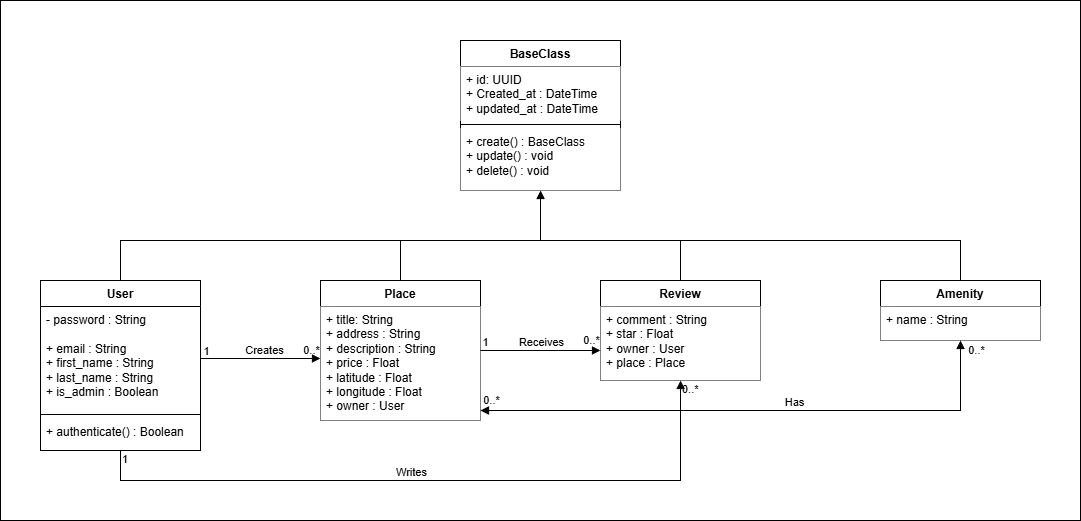

The diagram above was exported from draw.io. Its source (the exported page's mxGraphModel, read from the mxfile embedded in the PNG):
<mxGraphModel dx="1173" dy="638" grid="1" gridSize="10" guides="1" tooltips="1" connect="1" arrows="1" fold="1" page="1" pageScale="1" pageWidth="827" pageHeight="1169" background="none" math="0" shadow="0" adaptiveColors="none">
  <root>
    <mxCell id="0" />
    <mxCell id="1" parent="0" />
    <mxCell id="050FhATN0POz376qNzm1-6" parent="1" style="rounded=0;whiteSpace=wrap;html=1;" value="" vertex="1">
      <mxGeometry height="520" width="1080" as="geometry" />
    </mxCell>
    <mxCell id="aNl9MvUiws4hqvLaq1oc-46" edge="1" parent="1" source="aNl9MvUiws4hqvLaq1oc-1" style="edgeStyle=orthogonalEdgeStyle;rounded=0;orthogonalLoop=1;jettySize=auto;html=1;exitX=0.5;exitY=0;exitDx=0;exitDy=0;endArrow=block;endFill=1;labelBackgroundColor=none;fontColor=default;" target="aNl9MvUiws4hqvLaq1oc-35">
      <mxGeometry relative="1" as="geometry">
        <Array as="points">
          <mxPoint x="120" y="240" />
          <mxPoint x="540" y="240" />
        </Array>
        <mxPoint x="607" y="290" as="sourcePoint" />
        <mxPoint x="610" y="190" as="targetPoint" />
      </mxGeometry>
    </mxCell>
    <mxCell id="aNl9MvUiws4hqvLaq1oc-1" parent="1" style="swimlane;fontStyle=1;align=center;verticalAlign=top;childLayout=stackLayout;horizontal=1;startSize=26;horizontalStack=0;resizeParent=1;resizeParentMax=0;resizeLast=0;collapsible=1;marginBottom=0;whiteSpace=wrap;html=1;rounded=0;swimlaneLine=1;glass=0;shadow=0;swimlaneFillColor=light-dark(#FFFFFF,#FFFFFF);labelBackgroundColor=none;" value="User" vertex="1">
      <mxGeometry height="170" width="160" x="40" y="280" as="geometry">
        <mxRectangle height="30" width="70" x="210" y="160" as="alternateBounds" />
      </mxGeometry>
    </mxCell>
    <mxCell id="aNl9MvUiws4hqvLaq1oc-2" parent="aNl9MvUiws4hqvLaq1oc-1" style="text;strokeColor=none;align=left;verticalAlign=top;spacingLeft=4;spacingRight=4;overflow=hidden;rotatable=0;points=[[0,0.5],[1,0.5]];portConstraint=eastwest;whiteSpace=wrap;html=1;labelBackgroundColor=none;" value="&lt;div&gt;- password : String&lt;/div&gt;&lt;div&gt;&lt;br&gt;&lt;/div&gt;&lt;div&gt;+ email : String&lt;/div&gt;&lt;div&gt;+ first_name : String&lt;/div&gt;&lt;div&gt;+ last_name : String&lt;/div&gt;&lt;div&gt;+ is_admin : Boolean&lt;/div&gt;" vertex="1">
      <mxGeometry height="104" width="160" y="26" as="geometry" />
    </mxCell>
    <mxCell id="aNl9MvUiws4hqvLaq1oc-3" parent="aNl9MvUiws4hqvLaq1oc-1" style="line;strokeWidth=1;fillColor=none;align=left;verticalAlign=middle;spacingTop=-1;spacingLeft=3;spacingRight=3;rotatable=0;labelPosition=right;points=[];portConstraint=eastwest;labelBackgroundColor=none;" value="" vertex="1">
      <mxGeometry height="8" width="160" y="130" as="geometry" />
    </mxCell>
    <mxCell id="aNl9MvUiws4hqvLaq1oc-4" parent="aNl9MvUiws4hqvLaq1oc-1" style="text;strokeColor=none;align=left;verticalAlign=top;spacingLeft=4;spacingRight=4;overflow=hidden;rotatable=0;points=[[0,0.5],[1,0.5]];portConstraint=eastwest;whiteSpace=wrap;html=1;rounded=0;glass=0;shadow=0;labelBackgroundColor=none;" value="&lt;div&gt;+ a&lt;span style=&quot;background-color: transparent;&quot;&gt;uthenticate() : Boolean&lt;/span&gt;&lt;/div&gt;" vertex="1">
      <mxGeometry height="32" width="160" y="138" as="geometry" />
    </mxCell>
    <mxCell id="aNl9MvUiws4hqvLaq1oc-43" edge="1" parent="1" source="aNl9MvUiws4hqvLaq1oc-17" style="edgeStyle=orthogonalEdgeStyle;rounded=0;orthogonalLoop=1;jettySize=auto;html=1;exitX=0.5;exitY=0;exitDx=0;exitDy=0;endArrow=block;endFill=1;labelBackgroundColor=none;fontColor=default;" target="aNl9MvUiws4hqvLaq1oc-35">
      <mxGeometry relative="1" as="geometry">
        <Array as="points">
          <mxPoint x="400" y="240" />
          <mxPoint x="540" y="240" />
        </Array>
        <mxPoint x="497" y="370" as="sourcePoint" />
        <mxPoint x="607" y="200" as="targetPoint" />
      </mxGeometry>
    </mxCell>
    <mxCell id="aNl9MvUiws4hqvLaq1oc-17" parent="1" style="swimlane;fontStyle=1;align=center;verticalAlign=top;childLayout=stackLayout;horizontal=1;startSize=26;horizontalStack=0;resizeParent=1;resizeParentMax=0;resizeLast=0;collapsible=1;marginBottom=0;whiteSpace=wrap;html=1;labelBackgroundColor=none;" value="Place" vertex="1">
      <mxGeometry height="140" width="160" x="320" y="280" as="geometry" />
    </mxCell>
    <mxCell id="aNl9MvUiws4hqvLaq1oc-18" parent="aNl9MvUiws4hqvLaq1oc-17" style="text;strokeColor=none;align=left;verticalAlign=top;spacingLeft=4;spacingRight=4;overflow=hidden;rotatable=0;points=[[0,0.5],[1,0.5]];portConstraint=eastwest;whiteSpace=wrap;html=1;labelBackgroundColor=none;fillColor=default;" value="&lt;div&gt;+ title: String&lt;/div&gt;&lt;div&gt;+ address : String&lt;/div&gt;&lt;div&gt;+ description : String&lt;/div&gt;&lt;div&gt;+ price : Float&lt;/div&gt;&lt;div&gt;&lt;div&gt;+ latitude : Float&lt;/div&gt;&lt;div&gt;+ longitude : Float&lt;/div&gt;&lt;/div&gt;&lt;div&gt;&lt;div&gt;&lt;span style=&quot;background-color: transparent;&quot;&gt;+ owner : User&lt;/span&gt;&lt;/div&gt;&lt;/div&gt;" vertex="1">
      <mxGeometry height="114" width="160" y="26" as="geometry" />
    </mxCell>
    <mxCell id="aNl9MvUiws4hqvLaq1oc-44" edge="1" parent="1" source="aNl9MvUiws4hqvLaq1oc-21" style="edgeStyle=orthogonalEdgeStyle;rounded=0;orthogonalLoop=1;jettySize=auto;html=1;exitX=0.5;exitY=0;exitDx=0;exitDy=0;endArrow=block;endFill=1;labelBackgroundColor=none;fontColor=default;" target="aNl9MvUiws4hqvLaq1oc-35">
      <mxGeometry relative="1" as="geometry">
        <Array as="points">
          <mxPoint x="680" y="240" />
          <mxPoint x="540" y="240" />
        </Array>
        <mxPoint x="687" y="280" as="sourcePoint" />
        <mxPoint x="610" y="190" as="targetPoint" />
      </mxGeometry>
    </mxCell>
    <mxCell id="aNl9MvUiws4hqvLaq1oc-21" parent="1" style="swimlane;fontStyle=1;align=center;verticalAlign=top;childLayout=stackLayout;horizontal=1;startSize=26;horizontalStack=0;resizeParent=1;resizeParentMax=0;resizeLast=0;collapsible=1;marginBottom=0;whiteSpace=wrap;html=1;labelBackgroundColor=none;" value="Review" vertex="1">
      <mxGeometry height="100" width="160" x="600" y="280" as="geometry" />
    </mxCell>
    <mxCell id="aNl9MvUiws4hqvLaq1oc-22" parent="aNl9MvUiws4hqvLaq1oc-21" style="text;strokeColor=none;align=left;verticalAlign=top;spacingLeft=4;spacingRight=4;overflow=hidden;rotatable=0;points=[[0,0.5],[1,0.5]];portConstraint=eastwest;whiteSpace=wrap;html=1;labelBackgroundColor=none;fillColor=default;" value="&lt;span style=&quot;background-color: transparent;&quot;&gt;+ comment : String&lt;/span&gt;&lt;div&gt;+ star : Float&lt;/div&gt;&lt;div&gt;&lt;span style=&quot;background-color: transparent;&quot;&gt;+ owner : User&lt;/span&gt;&lt;/div&gt;&lt;div&gt;+ place : Place&lt;/div&gt;" vertex="1">
      <mxGeometry height="74" width="160" y="26" as="geometry" />
    </mxCell>
    <mxCell id="aNl9MvUiws4hqvLaq1oc-45" edge="1" parent="1" source="aNl9MvUiws4hqvLaq1oc-26" style="edgeStyle=orthogonalEdgeStyle;rounded=0;orthogonalLoop=1;jettySize=auto;html=1;exitX=0.5;exitY=0;exitDx=0;exitDy=0;endArrow=block;endFill=1;labelBackgroundColor=none;fontColor=default;" target="aNl9MvUiws4hqvLaq1oc-35">
      <mxGeometry relative="1" as="geometry">
        <Array as="points">
          <mxPoint x="960" y="240" />
          <mxPoint x="540" y="240" />
        </Array>
        <mxPoint x="767" y="310" as="sourcePoint" />
        <mxPoint x="607" y="200" as="targetPoint" />
      </mxGeometry>
    </mxCell>
    <mxCell id="aNl9MvUiws4hqvLaq1oc-26" parent="1" style="swimlane;fontStyle=1;align=center;verticalAlign=top;childLayout=stackLayout;horizontal=1;startSize=26;horizontalStack=0;resizeParent=1;resizeParentMax=0;resizeLast=0;collapsible=1;marginBottom=0;whiteSpace=wrap;html=1;labelBackgroundColor=none;" value="Amenity" vertex="1">
      <mxGeometry height="60" width="160" x="880" y="280" as="geometry" />
    </mxCell>
    <mxCell id="aNl9MvUiws4hqvLaq1oc-27" parent="aNl9MvUiws4hqvLaq1oc-26" style="text;strokeColor=none;align=left;verticalAlign=top;spacingLeft=4;spacingRight=4;overflow=hidden;rotatable=0;points=[[0,0.5],[1,0.5]];portConstraint=eastwest;whiteSpace=wrap;html=1;labelBackgroundColor=none;fillColor=default;" value="&lt;span style=&quot;background-color: transparent;&quot;&gt;+ name : String&lt;/span&gt;" vertex="1">
      <mxGeometry height="34" width="160" y="26" as="geometry" />
    </mxCell>
    <mxCell id="aNl9MvUiws4hqvLaq1oc-32" parent="1" style="swimlane;fontStyle=1;align=center;verticalAlign=top;childLayout=stackLayout;horizontal=1;startSize=26;horizontalStack=0;resizeParent=1;resizeParentMax=0;resizeLast=0;collapsible=1;marginBottom=0;whiteSpace=wrap;html=1;fillStyle=solid;gradientDirection=east;swimlaneFillColor=light-dark(#FFFFFF,#FFFFFF);labelBackgroundColor=none;" value="BaseClass" vertex="1">
      <mxGeometry height="150" width="160" x="460" y="40" as="geometry" />
    </mxCell>
    <mxCell id="aNl9MvUiws4hqvLaq1oc-33" parent="aNl9MvUiws4hqvLaq1oc-32" style="text;strokeColor=none;align=left;verticalAlign=top;spacingLeft=4;spacingRight=4;overflow=hidden;rotatable=0;points=[[0,0.5],[1,0.5]];portConstraint=eastwest;whiteSpace=wrap;html=1;fillStyle=solid;labelBackgroundColor=none;fillColor=default;" value="+ id: UUID&lt;div&gt;+ Created_at : DateTime&lt;/div&gt;&lt;div&gt;+ updated_at : DateTime&lt;/div&gt;" vertex="1">
      <mxGeometry height="54" width="160" y="26" as="geometry" />
    </mxCell>
    <mxCell id="aNl9MvUiws4hqvLaq1oc-34" parent="aNl9MvUiws4hqvLaq1oc-32" style="line;strokeWidth=1;align=left;verticalAlign=middle;spacingTop=-1;spacingLeft=3;spacingRight=3;rotatable=0;labelPosition=right;points=[];portConstraint=eastwest;labelBackgroundColor=none;fillColor=default;" value="" vertex="1">
      <mxGeometry height="8" width="160" y="80" as="geometry" />
    </mxCell>
    <mxCell id="aNl9MvUiws4hqvLaq1oc-35" parent="aNl9MvUiws4hqvLaq1oc-32" style="text;strokeColor=none;align=left;verticalAlign=top;spacingLeft=4;spacingRight=4;overflow=hidden;rotatable=0;points=[[0,0.5],[1,0.5]];portConstraint=eastwest;whiteSpace=wrap;html=1;fillStyle=solid;labelBackgroundColor=none;fillColor=default;" value="+ create() : BaseClass&lt;div&gt;+ update() : void&lt;/div&gt;&lt;div&gt;+ delete() : void&lt;/div&gt;" vertex="1">
      <mxGeometry height="62" width="160" y="88" as="geometry" />
    </mxCell>
    <mxCell id="aNl9MvUiws4hqvLaq1oc-50" edge="1" parent="1" source="aNl9MvUiws4hqvLaq1oc-2" style="rounded=0;orthogonalLoop=1;jettySize=auto;html=1;labelPosition=left;verticalLabelPosition=middle;align=right;verticalAlign=middle;labelBackgroundColor=none;edgeStyle=orthogonalEdgeStyle;endArrow=block;endFill=1;fontColor=default;" target="aNl9MvUiws4hqvLaq1oc-18">
      <mxGeometry relative="1" as="geometry">
        <Array as="points">
          <mxPoint x="260" y="358" />
          <mxPoint x="260" y="358" />
        </Array>
      </mxGeometry>
    </mxCell>
    <mxCell id="aNl9MvUiws4hqvLaq1oc-51" connectable="0" parent="aNl9MvUiws4hqvLaq1oc-50" style="edgeLabel;html=1;align=center;verticalAlign=bottom;resizable=0;points=[];labelBackgroundColor=none;textShadow=0;" value="Creates" vertex="1">
      <mxGeometry relative="1" x="-0.1589" as="geometry">
        <mxPoint x="13" as="offset" />
      </mxGeometry>
    </mxCell>
    <mxCell id="aNl9MvUiws4hqvLaq1oc-56" connectable="0" parent="aNl9MvUiws4hqvLaq1oc-50" style="edgeLabel;html=1;align=center;verticalAlign=bottom;resizable=0;points=[];horizontal=1;labelPosition=center;verticalLabelPosition=middle;labelBackgroundColor=none;" value="1" vertex="1">
      <mxGeometry relative="1" x="-0.7328" y="-1" as="geometry">
        <mxPoint x="-11" as="offset" />
      </mxGeometry>
    </mxCell>
    <mxCell id="aNl9MvUiws4hqvLaq1oc-58" connectable="0" parent="aNl9MvUiws4hqvLaq1oc-50" style="edgeLabel;html=1;align=center;verticalAlign=bottom;resizable=0;points=[];labelPosition=center;verticalLabelPosition=middle;labelBackgroundColor=none;" value="0..*" vertex="1">
      <mxGeometry relative="1" x="0.4828" as="geometry">
        <mxPoint x="21" as="offset" />
      </mxGeometry>
    </mxCell>
    <mxCell id="aNl9MvUiws4hqvLaq1oc-59" edge="1" parent="1" style="rounded=0;orthogonalLoop=1;jettySize=auto;html=1;edgeStyle=orthogonalEdgeStyle;endArrow=block;endFill=1;labelBackgroundColor=none;fontColor=default;" target="aNl9MvUiws4hqvLaq1oc-22">
      <mxGeometry relative="1" as="geometry">
        <Array as="points">
          <mxPoint x="120" y="480" />
          <mxPoint x="680" y="480" />
        </Array>
        <mxPoint x="120" y="450" as="sourcePoint" />
        <mxPoint x="760" y="380" as="targetPoint" />
      </mxGeometry>
    </mxCell>
    <mxCell id="aNl9MvUiws4hqvLaq1oc-62" connectable="0" parent="aNl9MvUiws4hqvLaq1oc-59" style="edgeLabel;html=1;align=left;verticalAlign=middle;resizable=0;points=[];labelBackgroundColor=none;labelPosition=right;verticalLabelPosition=middle;" value="1" vertex="1">
      <mxGeometry relative="1" x="-0.9722" as="geometry">
        <mxPoint y="-1" as="offset" />
      </mxGeometry>
    </mxCell>
    <mxCell id="aNl9MvUiws4hqvLaq1oc-63" connectable="0" parent="aNl9MvUiws4hqvLaq1oc-59" style="edgeLabel;html=1;align=center;verticalAlign=bottom;resizable=0;points=[];labelBackgroundColor=none;" value="Writes" vertex="1">
      <mxGeometry relative="1" x="-0.074" y="-1" as="geometry">
        <mxPoint y="-1" as="offset" />
      </mxGeometry>
    </mxCell>
    <mxCell id="aNl9MvUiws4hqvLaq1oc-64" connectable="0" parent="aNl9MvUiws4hqvLaq1oc-59" style="edgeLabel;html=1;align=left;verticalAlign=middle;resizable=0;points=[];labelBackgroundColor=none;labelPosition=right;verticalLabelPosition=middle;" value="0..*" vertex="1">
      <mxGeometry relative="1" x="0.9625" as="geometry">
        <mxPoint y="-4" as="offset" />
      </mxGeometry>
    </mxCell>
    <mxCell id="aNl9MvUiws4hqvLaq1oc-66" edge="1" parent="1" source="aNl9MvUiws4hqvLaq1oc-17" style="edgeStyle=orthogonalEdgeStyle;rounded=0;orthogonalLoop=1;jettySize=auto;html=1;endArrow=block;endFill=1;labelBackgroundColor=none;fontColor=default;" target="aNl9MvUiws4hqvLaq1oc-22">
      <mxGeometry relative="1" as="geometry">
        <Array as="points">
          <mxPoint x="570" y="350" />
          <mxPoint x="570" y="350" />
        </Array>
      </mxGeometry>
    </mxCell>
    <mxCell id="aNl9MvUiws4hqvLaq1oc-70" connectable="0" parent="aNl9MvUiws4hqvLaq1oc-66" style="edgeLabel;html=1;align=center;verticalAlign=bottom;resizable=0;points=[];labelBackgroundColor=none;" value="1" vertex="1">
      <mxGeometry relative="1" x="-0.8769" as="geometry">
        <mxPoint x="-3" as="offset" />
      </mxGeometry>
    </mxCell>
    <mxCell id="aNl9MvUiws4hqvLaq1oc-71" connectable="0" parent="aNl9MvUiws4hqvLaq1oc-66" style="edgeLabel;html=1;align=center;verticalAlign=middle;resizable=0;points=[];labelBackgroundColor=none;" value="0..*" vertex="1">
      <mxGeometry relative="1" x="0.8457" y="1" as="geometry">
        <mxPoint y="-10" as="offset" />
      </mxGeometry>
    </mxCell>
    <mxCell id="050FhATN0POz376qNzm1-2" connectable="0" parent="aNl9MvUiws4hqvLaq1oc-66" style="edgeLabel;html=1;align=center;verticalAlign=bottom;resizable=0;points=[];labelBackgroundColor=none;" value="Receives" vertex="1">
      <mxGeometry relative="1" y="2" as="geometry">
        <mxPoint y="2" as="offset" />
      </mxGeometry>
    </mxCell>
    <mxCell id="aNl9MvUiws4hqvLaq1oc-68" edge="1" parent="1" style="edgeStyle=orthogonalEdgeStyle;rounded=0;orthogonalLoop=1;jettySize=auto;html=1;startArrow=block;startFill=1;endArrow=block;endFill=1;labelBackgroundColor=none;fontColor=default;">
      <mxGeometry relative="1" as="geometry">
        <Array as="points">
          <mxPoint x="960" y="410" />
        </Array>
        <mxPoint x="480" y="410.0181818181818" as="sourcePoint" />
        <mxPoint x="960.0181818181818" y="340" as="targetPoint" />
      </mxGeometry>
    </mxCell>
    <mxCell id="aNl9MvUiws4hqvLaq1oc-72" connectable="0" parent="aNl9MvUiws4hqvLaq1oc-68" style="edgeLabel;html=1;align=center;verticalAlign=middle;resizable=0;points=[];labelBackgroundColor=none;" value="0..*" vertex="1">
      <mxGeometry relative="1" x="-0.9697" y="1" as="geometry">
        <mxPoint x="2" y="-10" as="offset" />
      </mxGeometry>
    </mxCell>
    <mxCell id="aNl9MvUiws4hqvLaq1oc-73" connectable="0" parent="aNl9MvUiws4hqvLaq1oc-68" style="edgeLabel;html=1;align=center;verticalAlign=middle;resizable=0;points=[];labelBackgroundColor=none;" value="0..*" vertex="1">
      <mxGeometry relative="1" x="0.957" as="geometry">
        <mxPoint x="15" y="-3" as="offset" />
      </mxGeometry>
    </mxCell>
    <mxCell id="050FhATN0POz376qNzm1-3" connectable="0" parent="aNl9MvUiws4hqvLaq1oc-68" style="edgeLabel;html=1;align=center;verticalAlign=bottom;resizable=0;points=[];labelBackgroundColor=none;" value="Has" vertex="1">
      <mxGeometry relative="1" x="0.1367" as="geometry">
        <mxPoint as="offset" />
      </mxGeometry>
    </mxCell>
  </root>
</mxGraphModel>